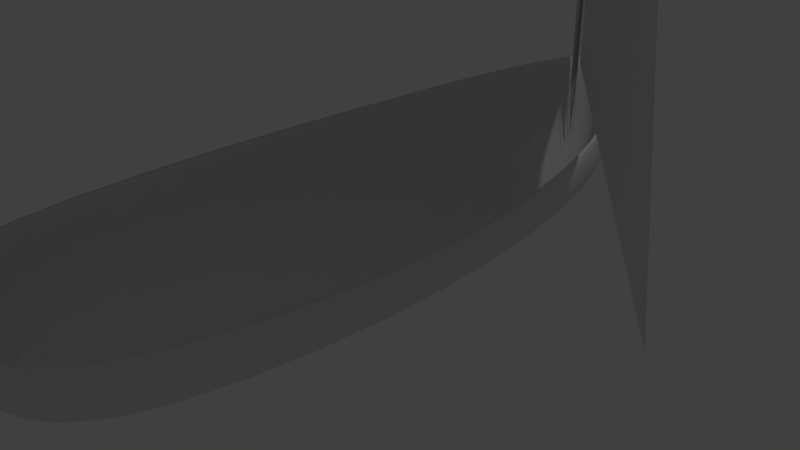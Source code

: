 # Source: ship.blend  (saved by Blender 2.72.0; exported with 4.5.12 LTS)
import bpy
from mathutils import Matrix  # noqa: F401  (used for matrix-valued properties, if any)

bpy.ops.wm.read_factory_settings(use_empty=True)
scene = bpy.context.scene
scene.name = 'Scene'

# ---- collections
col_collection_1 = bpy.data.collections.new('Collection 1'); scene.collection.children.link(col_collection_1)

# ---- world
world_world = bpy.data.worlds.new('World'); scene.world = world_world
world_world.color = (0.05088, 0.05088, 0.05088)
world_world.use_sun_shadow = False
world_world.sun_shadow_jitter_overblur = 0.0
world_world.cycles.sampling_method = 'NONE'
world_world.cycles.sample_map_resolution = 256

# ---- cameras
cam_camera = bpy.data.cameras.new('Camera')
cam_camera.clip_end = 100.0
cam_camera.lens = 35.0
cam_camera.sensor_width = 32.0
cam_camera.sensor_height = 18.0
cam_camera.ortho_scale = 7.314
cam_camera.dof.focus_distance = 0.0
cam_camera.dof.aperture_fstop = 128.0

# ---- lights
light_lamp = bpy.data.lights.new('Lamp', 'POINT')
light_lamp.transmission_factor = 0.0
light_lamp.cutoff_distance = 30.0
light_lamp.energy = 100.0
light_lamp.shadow_buffer_clip_start = 1.001
light_lamp.shadow_soft_size = 0.1
light_lamp.shadow_maximum_resolution = 0.006
light_lamp.use_absolute_resolution = True
light_lamp.cycles.use_multiple_importance_sampling = False

# ---- meshes
me_plane = bpy.data.meshes.new('Plane')
me_plane.from_pydata([(0.09813, 5.049, 0.3806), (0.09813, 5.049, 13.91), (4.945, -0.8355, 0.5219)], [], [(1, 2, 0)])
me_plane.use_remesh_preserve_volume = False
me_plane.use_remesh_preserve_attributes = False
me_plane.use_mirror_vertex_groups = False
me_plane.update()
me_plane_001 = bpy.data.meshes.new('Plane.001')
me_plane_001.from_pydata([(0.0, -1.0, 0.001941), (0.3356, -1.0, 0.001941), (0.0, 1.0, 0.09327), (0.09527, 0.9483, 0.07404), (0.3624, 0.3921, 0.001941), (0.4421, -0.1553, -0.01473), (0.259, 0.7133, 0.03559), (0.0, -0.9569, -0.2247), (0.0, 1.0, -0.1869), (0.0, 0.4993, -0.3182), (0.0, 0.8617, -0.281), (0.0, -0.1039, -0.2959), (0.3503, -0.1296, -0.208), (0.3031, -0.9785, -0.1724), (0.3277, 0.4457, -0.1581), (0.2113, 0.781, -0.1395), (0.06056, 0.9742, -0.09248), (0.0, -0.9449, -0.004879), (0.3179, -0.9449, -0.004879), (0.0, 0.9496, 0.08163), (0.09024, 0.9006, 0.06342), (0.3433, 0.3737, -0.004879), (0.4188, -0.1448, -0.02155), (0.2453, 0.678, 0.02699), (0.0, -0.9041, -0.2195), (0.0, 0.9496, -0.1838), (0.0, 0.4753, -0.3082), (0.0, 0.8185, -0.2729), (0.0, -0.09604, -0.287), (0.3318, -0.1204, -0.2037), (0.2871, -0.9245, -0.17), (0.3104, 0.4245, -0.1565), (0.2002, 0.7421, -0.1389), (0.05736, 0.9251, -0.09432), (2.137e-09, 0.8721, -0.2435), (2.137e-09, 0.8721, 2.33), (0.008575, 0.8693, -0.2435), (0.008575, 0.8693, 2.33), (0.01387, 0.862, -0.2435), (0.01387, 0.862, 2.33), (0.01387, 0.853, -0.2435), (0.01387, 0.853, 2.33), (0.008575, 0.8457, -0.2435), (0.008575, 0.8457, 2.33), (8.615e-10, 0.8429, -0.2435), (8.615e-10, 0.8429, 2.33), (-0.008575, 0.8457, -0.2435), (-0.008575, 0.8457, 2.33), (-0.01387, 0.853, -0.2435), (-0.01387, 0.853, 2.33), (-0.01387, 0.862, -0.2435), (-0.01387, 0.862, 2.33), (-0.008575, 0.8693, -0.2435), (-0.008575, 0.8693, 2.33)], [], [(13, 1, 0, 7), (1, 13, 12, 5), (7, 11, 12, 13), (4, 5, 12, 14), (9, 14, 12, 11), (6, 4, 14, 15), (10, 15, 14, 9), (8, 16, 15, 10), (3, 6, 15, 16), (2, 3, 16, 8), (30, 24, 17, 18), (18, 22, 29, 30), (24, 30, 29, 28), (21, 31, 29, 22), (26, 28, 29, 31), (23, 32, 31, 21), (27, 26, 31, 32), (25, 27, 32, 33), (20, 33, 32, 23), (19, 25, 33, 20), (6, 23, 21, 4), (5, 22, 18, 1), (4, 21, 22, 5), (2, 19, 20, 3), (3, 20, 23, 6), (1, 18, 17, 0), (34, 35, 37, 36), (36, 37, 39, 38), (38, 39, 41, 40), (40, 41, 43, 42), (42, 43, 45, 44), (44, 45, 47, 46), (46, 47, 49, 48), (48, 49, 51, 50), (37, 35, 53, 51, 49, 47, 45, 43, 41, 39), (52, 53, 35, 34), (50, 51, 53, 52), (34, 36, 38, 40, 42, 44, 46, 48, 50, 52)])
me_plane_001.polygons.foreach_set('use_smooth', [1, 1, 1, 1, 1, 1, 1, 1, 1, 1, 1, 1, 1, 1, 1, 1, 1, 1, 1, 1, 1, 1, 1, 1, 1, 1, 0, 0, 0, 0, 0, 0, 0, 0, 0, 0, 0, 0])
me_plane_001.use_remesh_preserve_volume = False
me_plane_001.use_remesh_preserve_attributes = False
me_plane_001.use_mirror_vertex_groups = False
me_plane_001.update()

# ---- objects
ob_sail = bpy.data.objects.new('Sail', me_plane)
ob_plane = bpy.data.objects.new('Plane', me_plane_001)
ob_lamp = bpy.data.objects.new('Lamp', light_lamp)
ob_camera = bpy.data.objects.new('Camera', cam_camera)

# ---- transforms, parenting, visibility, modifiers, constraints
ob_sail.location = (0.0, -0.9969, 1.31)
ob_sail.lineart.crease_threshold = 0.0
ob_plane.location = (0.0, -0.2235, 1.264)
ob_plane.scale = (5.0, 5.0, 6.0)
ob_plane.lineart.crease_threshold = 0.0
_m = ob_plane.modifiers.new('Mirror', 'MIRROR')
_m = ob_plane.modifiers.new('Subsurf.001', 'SUBSURF')
_m.uv_smooth = 'PRESERVE_CORNERS'
_m.quality = 2
_m.show_only_control_edges = False
ob_lamp.location = (4.076, 1.005, 5.904)
ob_lamp.rotation_euler = (0.6503, 0.05522, 1.866)
ob_lamp.lock_rotations_4d = False
ob_lamp.empty_display_type = 'ARROWS'
ob_lamp.color = (0.0, 0.0, 0.0, 0.0)
ob_lamp.lineart.crease_threshold = 0.0
ob_camera.location = (7.481, -6.508, 5.344)
ob_camera.rotation_euler = (1.109, 0.01082, 0.8149)
ob_camera.lock_rotations_4d = False
ob_camera.empty_display_type = 'ARROWS'
ob_camera.color = (0.0, 0.0, 0.0, 0.0)
ob_camera.display_type = 'WIRE'
ob_camera.lineart.crease_threshold = 0.0

# ---- collection membership
col_collection_1.objects.link(ob_sail)
col_collection_1.objects.link(ob_plane)
col_collection_1.objects.link(ob_lamp)
col_collection_1.objects.link(ob_camera)

# ---- scene / render settings (as saved in the file)
scene.camera = ob_camera
scene.frame_start = 1; scene.frame_end = 250; scene.frame_set(1)
scene.render.engine = 'BLENDER_EEVEE_NEXT'
scene.render.resolution_percentage = 50
scene.render.dither_intensity = 0.0
scene.cycles.use_denoising = False
scene.cycles.samples = 10
scene.cycles.sampling_pattern = 'TABULATED_SOBOL'
scene.cycles.light_sampling_threshold = 0.0
scene.cycles.use_adaptive_sampling = False
scene.cycles.use_light_tree = False
scene.cycles.blur_glossy = 0.0
scene.cycles.pixel_filter_type = 'GAUSSIAN'
scene.cycles.sample_clamp_indirect = 0.0
scene.view_settings.view_transform = 'Standard'
bpy.context.view_layer.update()
